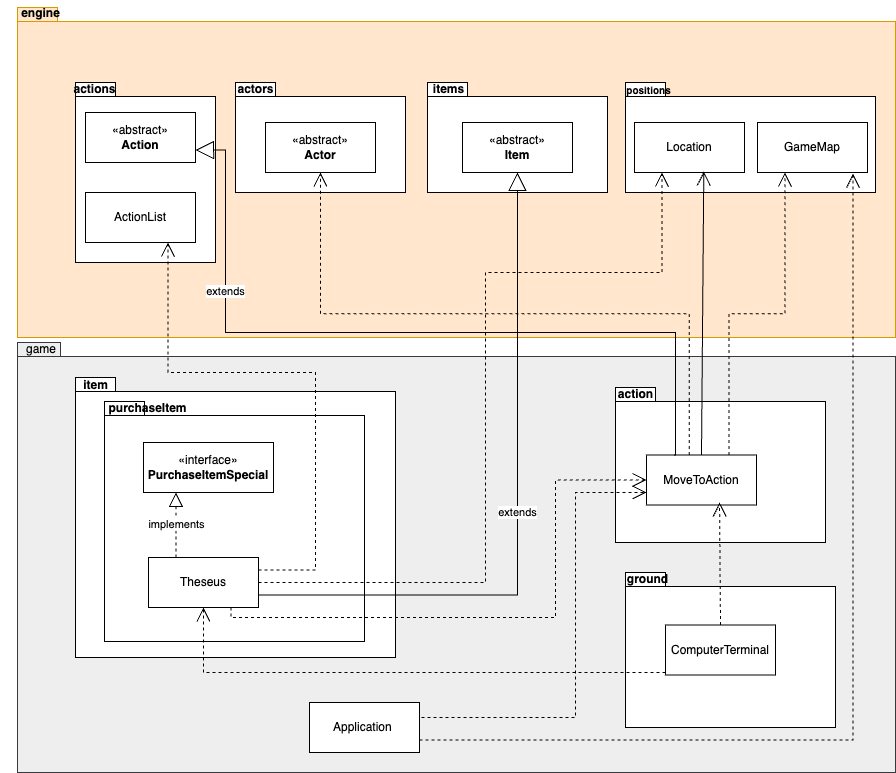

The diagram above was exported from draw.io. Its source (the exported page's mxGraphModel, read from the mxfile embedded in the PNG):
<mxGraphModel dx="1141" dy="781" grid="1" gridSize="10" guides="1" tooltips="1" connect="1" arrows="1" fold="1" page="1" pageScale="1" pageWidth="827" pageHeight="1169" math="0" shadow="0">
  <root>
    <mxCell id="0" />
    <mxCell id="1" parent="0" />
    <mxCell id="cOO3bYqEkreqYXxWdGoN-26" value="" style="shape=folder;fontStyle=1;spacingTop=10;tabWidth=40;tabHeight=14;tabPosition=left;html=1;whiteSpace=wrap;fillColor=#ffe6cc;strokeColor=#d79b00;" vertex="1" parent="1">
      <mxGeometry x="122" y="35" width="878" height="330" as="geometry" />
    </mxCell>
    <mxCell id="cOO3bYqEkreqYXxWdGoN-27" value="engine" style="text;align=center;fontStyle=1;verticalAlign=middle;spacingLeft=3;spacingRight=3;strokeColor=none;rotatable=0;points=[[0,0.5],[1,0.5]];portConstraint=eastwest;html=1;" vertex="1" parent="1">
      <mxGeometry x="105" y="28" width="80" height="26" as="geometry" />
    </mxCell>
    <mxCell id="cOO3bYqEkreqYXxWdGoN-28" value="" style="shape=folder;fontStyle=1;spacingTop=10;tabWidth=40;tabHeight=14;tabPosition=left;html=1;whiteSpace=wrap;" vertex="1" parent="1">
      <mxGeometry x="180" y="110" width="140" height="180" as="geometry" />
    </mxCell>
    <mxCell id="cOO3bYqEkreqYXxWdGoN-29" value="actions" style="text;align=center;fontStyle=1;verticalAlign=middle;spacingLeft=3;spacingRight=3;strokeColor=none;rotatable=0;points=[[0,0.5],[1,0.5]];portConstraint=eastwest;html=1;" vertex="1" parent="1">
      <mxGeometry x="159" y="104" width="80" height="26" as="geometry" />
    </mxCell>
    <mxCell id="cOO3bYqEkreqYXxWdGoN-30" value="&lt;div&gt;ActionList&lt;/div&gt;" style="html=1;whiteSpace=wrap;" vertex="1" parent="1">
      <mxGeometry x="190" y="220" width="110" height="50" as="geometry" />
    </mxCell>
    <mxCell id="cOO3bYqEkreqYXxWdGoN-36" value="" style="shape=folder;fontStyle=1;spacingTop=10;tabWidth=40;tabHeight=14;tabPosition=left;html=1;whiteSpace=wrap;" vertex="1" parent="1">
      <mxGeometry x="340" y="110" width="170" height="110" as="geometry" />
    </mxCell>
    <mxCell id="cOO3bYqEkreqYXxWdGoN-37" value="actors" style="text;align=center;fontStyle=1;verticalAlign=middle;spacingLeft=3;spacingRight=3;strokeColor=none;rotatable=0;points=[[0,0.5],[1,0.5]];portConstraint=eastwest;html=1;" vertex="1" parent="1">
      <mxGeometry x="320" y="104" width="80" height="26" as="geometry" />
    </mxCell>
    <mxCell id="cOO3bYqEkreqYXxWdGoN-38" value="«abstract»&lt;br&gt;&lt;b&gt;Actor&lt;/b&gt;" style="html=1;whiteSpace=wrap;" vertex="1" parent="1">
      <mxGeometry x="370" y="150" width="110" height="50" as="geometry" />
    </mxCell>
    <mxCell id="cOO3bYqEkreqYXxWdGoN-41" value="" style="shape=folder;fontStyle=1;spacingTop=10;tabWidth=40;tabHeight=14;tabPosition=left;html=1;whiteSpace=wrap;" vertex="1" parent="1">
      <mxGeometry x="532" y="110" width="180" height="110" as="geometry" />
    </mxCell>
    <mxCell id="cOO3bYqEkreqYXxWdGoN-43" value="items" style="text;align=center;fontStyle=1;verticalAlign=middle;spacingLeft=3;spacingRight=3;strokeColor=none;rotatable=0;points=[[0,0.5],[1,0.5]];portConstraint=eastwest;html=1;" vertex="1" parent="1">
      <mxGeometry x="513" y="104" width="80" height="26" as="geometry" />
    </mxCell>
    <mxCell id="cOO3bYqEkreqYXxWdGoN-44" value="«abstract»&lt;br&gt;&lt;b&gt;Item&lt;/b&gt;" style="html=1;whiteSpace=wrap;" vertex="1" parent="1">
      <mxGeometry x="567" y="150" width="110" height="50" as="geometry" />
    </mxCell>
    <mxCell id="cOO3bYqEkreqYXxWdGoN-45" value="" style="shape=folder;fontStyle=1;spacingTop=10;tabWidth=40;tabHeight=14;tabPosition=left;html=1;whiteSpace=wrap;" vertex="1" parent="1">
      <mxGeometry x="730" y="110" width="250" height="110" as="geometry" />
    </mxCell>
    <mxCell id="cOO3bYqEkreqYXxWdGoN-46" value="positions" style="text;align=center;fontStyle=1;verticalAlign=middle;spacingLeft=3;spacingRight=3;strokeColor=none;rotatable=0;points=[[0,0.5],[1,0.5]];portConstraint=eastwest;html=1;fontSize=10;" vertex="1" parent="1">
      <mxGeometry x="713" y="104" width="80" height="26" as="geometry" />
    </mxCell>
    <mxCell id="cOO3bYqEkreqYXxWdGoN-47" value="Location" style="html=1;whiteSpace=wrap;" vertex="1" parent="1">
      <mxGeometry x="739" y="150" width="110" height="50" as="geometry" />
    </mxCell>
    <mxCell id="cOO3bYqEkreqYXxWdGoN-48" value="GameMap" style="html=1;whiteSpace=wrap;" vertex="1" parent="1">
      <mxGeometry x="862" y="150" width="110" height="50" as="geometry" />
    </mxCell>
    <mxCell id="cOO3bYqEkreqYXxWdGoN-1" value="" style="shape=folder;fontStyle=1;spacingTop=10;tabWidth=40;tabHeight=14;tabPosition=left;html=1;whiteSpace=wrap;fillColor=#eeeeee;strokeColor=#36393d;container=0;" vertex="1" parent="1">
      <mxGeometry x="122" y="370" width="878" height="430" as="geometry" />
    </mxCell>
    <mxCell id="cOO3bYqEkreqYXxWdGoN-2" value="" style="shape=folder;fontStyle=1;spacingTop=10;tabWidth=40;tabHeight=14;tabPosition=left;html=1;whiteSpace=wrap;container=0;" vertex="1" parent="1">
      <mxGeometry x="180" y="405" width="320" height="280" as="geometry" />
    </mxCell>
    <mxCell id="cOO3bYqEkreqYXxWdGoN-3" value="game" style="text;html=1;align=center;verticalAlign=middle;whiteSpace=wrap;rounded=0;container=0;" vertex="1" parent="1">
      <mxGeometry x="116" y="362" width="60" height="30" as="geometry" />
    </mxCell>
    <mxCell id="cOO3bYqEkreqYXxWdGoN-4" value="item" style="text;align=center;fontStyle=1;verticalAlign=middle;spacingLeft=3;spacingRight=3;strokeColor=none;rotatable=0;points=[[0,0.5],[1,0.5]];portConstraint=eastwest;html=1;container=0;" vertex="1" parent="1">
      <mxGeometry x="160" y="400" width="80" height="26" as="geometry" />
    </mxCell>
    <mxCell id="cOO3bYqEkreqYXxWdGoN-5" value="" style="shape=folder;fontStyle=1;spacingTop=10;tabWidth=40;tabHeight=14;tabPosition=left;html=1;whiteSpace=wrap;container=0;" vertex="1" parent="1">
      <mxGeometry x="209" y="429" width="260" height="240" as="geometry" />
    </mxCell>
    <mxCell id="cOO3bYqEkreqYXxWdGoN-6" value="purchaseItem" style="text;align=center;fontStyle=1;verticalAlign=middle;spacingLeft=3;spacingRight=3;strokeColor=none;rotatable=0;points=[[0,0.5],[1,0.5]];portConstraint=eastwest;html=1;container=0;" vertex="1" parent="1">
      <mxGeometry x="222" y="431" width="60" height="10" as="geometry" />
    </mxCell>
    <mxCell id="cOO3bYqEkreqYXxWdGoN-12" value="" style="shape=folder;fontStyle=1;spacingTop=10;tabWidth=40;tabHeight=14;tabPosition=left;html=1;whiteSpace=wrap;container=0;" vertex="1" parent="1">
      <mxGeometry x="720" y="415" width="210" height="155" as="geometry" />
    </mxCell>
    <mxCell id="cOO3bYqEkreqYXxWdGoN-13" value="action" style="text;align=center;fontStyle=1;verticalAlign=middle;spacingLeft=3;spacingRight=3;strokeColor=none;rotatable=0;points=[[0,0.5],[1,0.5]];portConstraint=eastwest;html=1;container=0;" vertex="1" parent="1">
      <mxGeometry x="700" y="409" width="80" height="26" as="geometry" />
    </mxCell>
    <mxCell id="cOO3bYqEkreqYXxWdGoN-51" value="«interface»&lt;br&gt;&lt;b&gt;PurchaseItemSpecial&lt;/b&gt;" style="html=1;whiteSpace=wrap;" vertex="1" parent="1">
      <mxGeometry x="248" y="470" width="130" height="50" as="geometry" />
    </mxCell>
    <mxCell id="cOO3bYqEkreqYXxWdGoN-52" value="Theseus" style="html=1;whiteSpace=wrap;" vertex="1" parent="1">
      <mxGeometry x="253" y="585" width="110" height="50" as="geometry" />
    </mxCell>
    <mxCell id="cOO3bYqEkreqYXxWdGoN-53" value="MoveToAction" style="html=1;whiteSpace=wrap;" vertex="1" parent="1">
      <mxGeometry x="751" y="482.5" width="110" height="50" as="geometry" />
    </mxCell>
    <mxCell id="cOO3bYqEkreqYXxWdGoN-55" value="«abstract»&lt;br&gt;&lt;b&gt;Action&lt;/b&gt;" style="html=1;whiteSpace=wrap;" vertex="1" parent="1">
      <mxGeometry x="190" y="140" width="110" height="50" as="geometry" />
    </mxCell>
    <mxCell id="cOO3bYqEkreqYXxWdGoN-56" value="extends" style="endArrow=block;endSize=16;endFill=0;html=1;rounded=0;exitX=1;exitY=0.75;exitDx=0;exitDy=0;entryX=0.5;entryY=1;entryDx=0;entryDy=0;edgeStyle=orthogonalEdgeStyle;" edge="1" parent="1" source="cOO3bYqEkreqYXxWdGoN-52" target="cOO3bYqEkreqYXxWdGoN-44">
      <mxGeometry width="160" relative="1" as="geometry">
        <mxPoint x="515" y="550" as="sourcePoint" />
        <mxPoint x="235" y="180" as="targetPoint" />
        <mxPoint as="offset" />
      </mxGeometry>
    </mxCell>
    <mxCell id="cOO3bYqEkreqYXxWdGoN-59" value="implements" style="endArrow=block;dashed=1;endFill=0;endSize=12;html=1;rounded=0;exitX=0.25;exitY=0;exitDx=0;exitDy=0;entryX=0.25;entryY=1;entryDx=0;entryDy=0;" edge="1" parent="1" source="cOO3bYqEkreqYXxWdGoN-52" target="cOO3bYqEkreqYXxWdGoN-51">
      <mxGeometry width="160" relative="1" as="geometry">
        <mxPoint x="390" y="540" as="sourcePoint" />
        <mxPoint x="550" y="540" as="targetPoint" />
      </mxGeometry>
    </mxCell>
    <mxCell id="cOO3bYqEkreqYXxWdGoN-64" value="" style="endArrow=block;endSize=16;endFill=0;html=1;rounded=0;entryX=1;entryY=0.75;entryDx=0;entryDy=0;edgeStyle=orthogonalEdgeStyle;exitX=0.25;exitY=0;exitDx=0;exitDy=0;" edge="1" parent="1" source="cOO3bYqEkreqYXxWdGoN-53" target="cOO3bYqEkreqYXxWdGoN-55">
      <mxGeometry y="50" width="160" relative="1" as="geometry">
        <mxPoint x="815" y="450" as="sourcePoint" />
        <mxPoint x="310" y="175" as="targetPoint" />
        <Array as="points">
          <mxPoint x="780" y="360" />
          <mxPoint x="330" y="360" />
          <mxPoint x="330" y="177" />
        </Array>
        <mxPoint as="offset" />
      </mxGeometry>
    </mxCell>
    <mxCell id="cOO3bYqEkreqYXxWdGoN-90" value="extends" style="edgeLabel;html=1;align=center;verticalAlign=middle;resizable=0;points=[];" vertex="1" connectable="0" parent="cOO3bYqEkreqYXxWdGoN-64">
      <mxGeometry x="0.5656" y="1" relative="1" as="geometry">
        <mxPoint as="offset" />
      </mxGeometry>
    </mxCell>
    <mxCell id="cOO3bYqEkreqYXxWdGoN-65" value="" style="endArrow=open;endFill=1;endSize=12;html=1;rounded=0;exitX=0.5;exitY=0;exitDx=0;exitDy=0;entryX=0.63;entryY=0.98;entryDx=0;entryDy=0;entryPerimeter=0;" edge="1" parent="1" source="cOO3bYqEkreqYXxWdGoN-53" target="cOO3bYqEkreqYXxWdGoN-47">
      <mxGeometry width="160" relative="1" as="geometry">
        <mxPoint x="500" y="430" as="sourcePoint" />
        <mxPoint x="660" y="430" as="targetPoint" />
      </mxGeometry>
    </mxCell>
    <mxCell id="cOO3bYqEkreqYXxWdGoN-67" value="" style="endArrow=open;endSize=12;dashed=1;html=1;rounded=0;exitX=0.75;exitY=1;exitDx=0;exitDy=0;edgeStyle=orthogonalEdgeStyle;entryX=0;entryY=0.5;entryDx=0;entryDy=0;" edge="1" parent="1" source="cOO3bYqEkreqYXxWdGoN-52" target="cOO3bYqEkreqYXxWdGoN-53">
      <mxGeometry width="160" relative="1" as="geometry">
        <mxPoint x="310" y="730" as="sourcePoint" />
        <mxPoint x="780" y="533" as="targetPoint" />
        <Array as="points">
          <mxPoint x="336" y="645" />
          <mxPoint x="660" y="645" />
          <mxPoint x="660" y="508" />
        </Array>
      </mxGeometry>
    </mxCell>
    <mxCell id="cOO3bYqEkreqYXxWdGoN-75" value="Application&amp;nbsp;" style="html=1;whiteSpace=wrap;" vertex="1" parent="1">
      <mxGeometry x="414" y="730" width="110" height="50" as="geometry" />
    </mxCell>
    <mxCell id="cOO3bYqEkreqYXxWdGoN-78" value="" style="shape=folder;fontStyle=1;spacingTop=10;tabWidth=40;tabHeight=14;tabPosition=left;html=1;whiteSpace=wrap;container=0;" vertex="1" parent="1">
      <mxGeometry x="730" y="600" width="210" height="155" as="geometry" />
    </mxCell>
    <mxCell id="cOO3bYqEkreqYXxWdGoN-79" value="ground" style="text;align=center;fontStyle=1;verticalAlign=middle;spacingLeft=3;spacingRight=3;strokeColor=none;rotatable=0;points=[[0,0.5],[1,0.5]];portConstraint=eastwest;html=1;container=0;" vertex="1" parent="1">
      <mxGeometry x="712" y="594" width="80" height="26" as="geometry" />
    </mxCell>
    <mxCell id="cOO3bYqEkreqYXxWdGoN-80" value="ComputerTerminal" style="html=1;whiteSpace=wrap;" vertex="1" parent="1">
      <mxGeometry x="770" y="652.5" width="110" height="50" as="geometry" />
    </mxCell>
    <mxCell id="cOO3bYqEkreqYXxWdGoN-81" value="" style="endArrow=open;endSize=12;dashed=1;html=1;rounded=0;entryX=0.5;entryY=1;entryDx=0;entryDy=0;edgeStyle=orthogonalEdgeStyle;" edge="1" parent="1" target="cOO3bYqEkreqYXxWdGoN-52">
      <mxGeometry width="160" relative="1" as="geometry">
        <mxPoint x="770" y="700" as="sourcePoint" />
        <mxPoint x="650" y="740" as="targetPoint" />
        <Array as="points">
          <mxPoint x="770" y="700" />
          <mxPoint x="308" y="700" />
        </Array>
      </mxGeometry>
    </mxCell>
    <mxCell id="cOO3bYqEkreqYXxWdGoN-82" value="" style="endArrow=open;endSize=12;dashed=1;html=1;rounded=0;exitX=1;exitY=0.5;exitDx=0;exitDy=0;entryX=0;entryY=0.75;entryDx=0;entryDy=0;edgeStyle=orthogonalEdgeStyle;" edge="1" parent="1" source="cOO3bYqEkreqYXxWdGoN-75" target="cOO3bYqEkreqYXxWdGoN-53">
      <mxGeometry width="160" relative="1" as="geometry">
        <mxPoint x="552" y="744.3299999999999" as="sourcePoint" />
        <mxPoint x="712" y="744.3299999999999" as="targetPoint" />
        <Array as="points">
          <mxPoint x="680" y="745" />
          <mxPoint x="680" y="520" />
        </Array>
      </mxGeometry>
    </mxCell>
    <mxCell id="cOO3bYqEkreqYXxWdGoN-83" value="" style="endArrow=open;endSize=12;dashed=1;html=1;rounded=0;exitX=1;exitY=0.25;exitDx=0;exitDy=0;entryX=0.75;entryY=1;entryDx=0;entryDy=0;edgeStyle=orthogonalEdgeStyle;" edge="1" parent="1" source="cOO3bYqEkreqYXxWdGoN-52" target="cOO3bYqEkreqYXxWdGoN-30">
      <mxGeometry width="160" relative="1" as="geometry">
        <mxPoint x="440" y="594" as="sourcePoint" />
        <mxPoint x="600" y="594" as="targetPoint" />
        <Array as="points">
          <mxPoint x="420" y="598" />
          <mxPoint x="420" y="400" />
          <mxPoint x="273" y="400" />
        </Array>
      </mxGeometry>
    </mxCell>
    <mxCell id="cOO3bYqEkreqYXxWdGoN-84" value="" style="endArrow=open;endSize=12;dashed=1;html=1;rounded=0;exitX=1;exitY=0.5;exitDx=0;exitDy=0;entryX=0.25;entryY=1;entryDx=0;entryDy=0;edgeStyle=orthogonalEdgeStyle;" edge="1" parent="1" source="cOO3bYqEkreqYXxWdGoN-52" target="cOO3bYqEkreqYXxWdGoN-47">
      <mxGeometry width="160" relative="1" as="geometry">
        <mxPoint x="450" y="570" as="sourcePoint" />
        <mxPoint x="610" y="570" as="targetPoint" />
        <Array as="points">
          <mxPoint x="590" y="610" />
          <mxPoint x="590" y="300" />
          <mxPoint x="767" y="300" />
        </Array>
      </mxGeometry>
    </mxCell>
    <mxCell id="cOO3bYqEkreqYXxWdGoN-86" value="" style="endArrow=open;endSize=12;dashed=1;html=1;rounded=0;exitX=1;exitY=0.75;exitDx=0;exitDy=0;entryX=0.869;entryY=1.023;entryDx=0;entryDy=0;entryPerimeter=0;edgeStyle=orthogonalEdgeStyle;" edge="1" parent="1" source="cOO3bYqEkreqYXxWdGoN-75" target="cOO3bYqEkreqYXxWdGoN-48">
      <mxGeometry width="160" relative="1" as="geometry">
        <mxPoint x="552" y="770" as="sourcePoint" />
        <mxPoint x="712" y="770" as="targetPoint" />
      </mxGeometry>
    </mxCell>
    <mxCell id="cOO3bYqEkreqYXxWdGoN-87" value="" style="endArrow=open;endSize=12;dashed=1;html=1;rounded=0;exitX=0.75;exitY=0;exitDx=0;exitDy=0;entryX=0.25;entryY=1;entryDx=0;entryDy=0;edgeStyle=orthogonalEdgeStyle;" edge="1" parent="1" source="cOO3bYqEkreqYXxWdGoN-53" target="cOO3bYqEkreqYXxWdGoN-48">
      <mxGeometry x="-0.0011" width="160" relative="1" as="geometry">
        <mxPoint x="827" y="310" as="sourcePoint" />
        <mxPoint x="987" y="310" as="targetPoint" />
        <mxPoint as="offset" />
      </mxGeometry>
    </mxCell>
    <mxCell id="cOO3bYqEkreqYXxWdGoN-88" value="" style="endArrow=open;endSize=12;dashed=1;html=1;rounded=0;exitX=0.388;exitY=0.001;exitDx=0;exitDy=0;exitPerimeter=0;entryX=0.5;entryY=1;entryDx=0;entryDy=0;edgeStyle=orthogonalEdgeStyle;" edge="1" parent="1" source="cOO3bYqEkreqYXxWdGoN-53" target="cOO3bYqEkreqYXxWdGoN-38">
      <mxGeometry width="160" relative="1" as="geometry">
        <mxPoint x="450" y="280" as="sourcePoint" />
        <mxPoint x="610" y="280" as="targetPoint" />
      </mxGeometry>
    </mxCell>
    <mxCell id="cOO3bYqEkreqYXxWdGoN-89" value="" style="endArrow=open;endSize=12;dashed=1;html=1;rounded=0;exitX=0.5;exitY=0;exitDx=0;exitDy=0;entryX=0.664;entryY=0.95;entryDx=0;entryDy=0;entryPerimeter=0;" edge="1" parent="1" source="cOO3bYqEkreqYXxWdGoN-80" target="cOO3bYqEkreqYXxWdGoN-53">
      <mxGeometry width="160" relative="1" as="geometry">
        <mxPoint x="820" y="585" as="sourcePoint" />
        <mxPoint x="980" y="585" as="targetPoint" />
      </mxGeometry>
    </mxCell>
  </root>
</mxGraphModel>